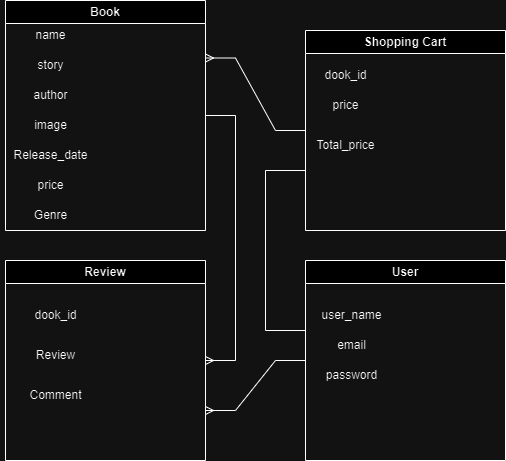

The diagram above was exported from draw.io. Its source (the exported page's mxGraphModel, read from the mxfile embedded in the PNG):
<mxGraphModel dx="1034" dy="452" grid="1" gridSize="10" guides="1" tooltips="1" connect="1" arrows="1" fold="1" page="1" pageScale="1" pageWidth="827" pageHeight="1169" math="0" shadow="0">
  <root>
    <mxCell id="0" />
    <mxCell id="1" parent="0" />
    <mxCell id="mj9yyWBlWIIgVtEbs0Fe-1" value="Book" style="swimlane;whiteSpace=wrap;html=1;" vertex="1" parent="1">
      <mxGeometry x="140" y="30" width="200" height="230" as="geometry" />
    </mxCell>
    <mxCell id="mj9yyWBlWIIgVtEbs0Fe-5" value="story" style="text;html=1;align=center;verticalAlign=middle;resizable=0;points=[];autosize=1;strokeColor=none;fillColor=none;" vertex="1" parent="mj9yyWBlWIIgVtEbs0Fe-1">
      <mxGeometry x="20" y="50" width="50" height="30" as="geometry" />
    </mxCell>
    <mxCell id="mj9yyWBlWIIgVtEbs0Fe-6" value="author" style="text;html=1;align=center;verticalAlign=middle;resizable=0;points=[];autosize=1;strokeColor=none;fillColor=none;" vertex="1" parent="mj9yyWBlWIIgVtEbs0Fe-1">
      <mxGeometry x="15" y="80" width="60" height="30" as="geometry" />
    </mxCell>
    <mxCell id="mj9yyWBlWIIgVtEbs0Fe-7" value="image" style="text;html=1;align=center;verticalAlign=middle;resizable=0;points=[];autosize=1;strokeColor=none;fillColor=none;" vertex="1" parent="mj9yyWBlWIIgVtEbs0Fe-1">
      <mxGeometry x="15" y="110" width="60" height="30" as="geometry" />
    </mxCell>
    <mxCell id="mj9yyWBlWIIgVtEbs0Fe-8" value="Release_date" style="text;html=1;align=center;verticalAlign=middle;resizable=0;points=[];autosize=1;strokeColor=none;fillColor=none;" vertex="1" parent="mj9yyWBlWIIgVtEbs0Fe-1">
      <mxGeometry x="-5" y="140" width="100" height="30" as="geometry" />
    </mxCell>
    <mxCell id="mj9yyWBlWIIgVtEbs0Fe-9" value="price" style="text;html=1;align=center;verticalAlign=middle;resizable=0;points=[];autosize=1;strokeColor=none;fillColor=none;" vertex="1" parent="mj9yyWBlWIIgVtEbs0Fe-1">
      <mxGeometry x="20" y="170" width="50" height="30" as="geometry" />
    </mxCell>
    <mxCell id="mj9yyWBlWIIgVtEbs0Fe-4" value="name" style="text;html=1;align=center;verticalAlign=middle;resizable=0;points=[];autosize=1;strokeColor=none;fillColor=none;" vertex="1" parent="mj9yyWBlWIIgVtEbs0Fe-1">
      <mxGeometry x="20" y="20" width="50" height="30" as="geometry" />
    </mxCell>
    <mxCell id="mj9yyWBlWIIgVtEbs0Fe-3" value="Genre" style="text;html=1;align=center;verticalAlign=middle;resizable=0;points=[];autosize=1;strokeColor=none;fillColor=none;shadow=1;" vertex="1" parent="mj9yyWBlWIIgVtEbs0Fe-1">
      <mxGeometry x="15" y="200" width="60" height="30" as="geometry" />
    </mxCell>
    <mxCell id="mj9yyWBlWIIgVtEbs0Fe-11" value="Review" style="swimlane;whiteSpace=wrap;html=1;" vertex="1" parent="1">
      <mxGeometry x="140" y="290" width="200" height="200" as="geometry" />
    </mxCell>
    <mxCell id="mj9yyWBlWIIgVtEbs0Fe-13" value="Comment" style="text;html=1;align=center;verticalAlign=middle;resizable=0;points=[];autosize=1;strokeColor=none;fillColor=none;" vertex="1" parent="mj9yyWBlWIIgVtEbs0Fe-11">
      <mxGeometry x="10" y="120" width="80" height="30" as="geometry" />
    </mxCell>
    <mxCell id="mj9yyWBlWIIgVtEbs0Fe-12" value="Review" style="text;html=1;align=center;verticalAlign=middle;resizable=0;points=[];autosize=1;strokeColor=none;fillColor=none;" vertex="1" parent="mj9yyWBlWIIgVtEbs0Fe-11">
      <mxGeometry x="20" y="80" width="60" height="30" as="geometry" />
    </mxCell>
    <mxCell id="mj9yyWBlWIIgVtEbs0Fe-42" value="dook_id" style="text;html=1;align=center;verticalAlign=middle;resizable=0;points=[];autosize=1;strokeColor=none;fillColor=none;" vertex="1" parent="mj9yyWBlWIIgVtEbs0Fe-11">
      <mxGeometry x="15" y="40" width="70" height="30" as="geometry" />
    </mxCell>
    <mxCell id="mj9yyWBlWIIgVtEbs0Fe-14" value="Shopping Cart" style="swimlane;whiteSpace=wrap;html=1;" vertex="1" parent="1">
      <mxGeometry x="440" y="60" width="200" height="200" as="geometry" />
    </mxCell>
    <mxCell id="mj9yyWBlWIIgVtEbs0Fe-16" value="Total_price" style="text;html=1;align=center;verticalAlign=middle;resizable=0;points=[];autosize=1;strokeColor=none;fillColor=none;" vertex="1" parent="mj9yyWBlWIIgVtEbs0Fe-14">
      <mxGeometry y="100" width="80" height="30" as="geometry" />
    </mxCell>
    <mxCell id="mj9yyWBlWIIgVtEbs0Fe-17" value="price" style="text;html=1;align=center;verticalAlign=middle;resizable=0;points=[];autosize=1;strokeColor=none;fillColor=none;" vertex="1" parent="mj9yyWBlWIIgVtEbs0Fe-14">
      <mxGeometry x="15" y="60" width="50" height="30" as="geometry" />
    </mxCell>
    <mxCell id="mj9yyWBlWIIgVtEbs0Fe-15" value="dook_id" style="text;html=1;align=center;verticalAlign=middle;resizable=0;points=[];autosize=1;strokeColor=none;fillColor=none;rotation=0;" vertex="1" parent="mj9yyWBlWIIgVtEbs0Fe-14">
      <mxGeometry x="5" y="30" width="70" height="30" as="geometry" />
    </mxCell>
    <mxCell id="mj9yyWBlWIIgVtEbs0Fe-18" value="User" style="swimlane;whiteSpace=wrap;html=1;" vertex="1" parent="1">
      <mxGeometry x="440" y="290" width="200" height="200" as="geometry" />
    </mxCell>
    <mxCell id="mj9yyWBlWIIgVtEbs0Fe-20" value="password" style="text;html=1;align=center;verticalAlign=middle;resizable=0;points=[];autosize=1;strokeColor=none;fillColor=none;" vertex="1" parent="mj9yyWBlWIIgVtEbs0Fe-18">
      <mxGeometry x="11" y="100" width="70" height="30" as="geometry" />
    </mxCell>
    <mxCell id="mj9yyWBlWIIgVtEbs0Fe-19" value="user_name" style="text;html=1;align=center;verticalAlign=middle;resizable=0;points=[];autosize=1;strokeColor=none;fillColor=none;" vertex="1" parent="mj9yyWBlWIIgVtEbs0Fe-18">
      <mxGeometry x="6" y="40" width="80" height="30" as="geometry" />
    </mxCell>
    <mxCell id="mj9yyWBlWIIgVtEbs0Fe-41" value="email" style="text;html=1;align=center;verticalAlign=middle;resizable=0;points=[];autosize=1;strokeColor=none;fillColor=none;" vertex="1" parent="mj9yyWBlWIIgVtEbs0Fe-18">
      <mxGeometry x="21" y="70" width="50" height="30" as="geometry" />
    </mxCell>
    <mxCell id="mj9yyWBlWIIgVtEbs0Fe-23" value="" style="edgeStyle=entityRelationEdgeStyle;fontSize=12;html=1;endArrow=ERmany;rounded=0;entryX=1;entryY=0.75;entryDx=0;entryDy=0;exitX=0;exitY=0.5;exitDx=0;exitDy=0;" edge="1" parent="1" source="mj9yyWBlWIIgVtEbs0Fe-18" target="mj9yyWBlWIIgVtEbs0Fe-11">
      <mxGeometry width="100" height="100" relative="1" as="geometry">
        <mxPoint x="130" y="390" as="sourcePoint" />
        <mxPoint x="230" y="290" as="targetPoint" />
      </mxGeometry>
    </mxCell>
    <mxCell id="mj9yyWBlWIIgVtEbs0Fe-31" value="" style="edgeStyle=entityRelationEdgeStyle;fontSize=12;html=1;endArrow=ERmany;rounded=0;entryX=1;entryY=0.25;entryDx=0;entryDy=0;exitX=0;exitY=0.5;exitDx=0;exitDy=0;" edge="1" parent="1" source="mj9yyWBlWIIgVtEbs0Fe-14" target="mj9yyWBlWIIgVtEbs0Fe-1">
      <mxGeometry width="100" height="100" relative="1" as="geometry">
        <mxPoint x="440" y="120" as="sourcePoint" />
        <mxPoint x="370" y="120" as="targetPoint" />
      </mxGeometry>
    </mxCell>
    <mxCell id="mj9yyWBlWIIgVtEbs0Fe-32" value="" style="endArrow=none;html=1;rounded=0;" edge="1" parent="1">
      <mxGeometry relative="1" as="geometry">
        <mxPoint x="440" y="360" as="sourcePoint" />
        <mxPoint x="440" y="200" as="targetPoint" />
        <Array as="points">
          <mxPoint x="400" y="360" />
          <mxPoint x="400" y="200" />
        </Array>
      </mxGeometry>
    </mxCell>
    <mxCell id="mj9yyWBlWIIgVtEbs0Fe-34" value="" style="edgeStyle=entityRelationEdgeStyle;fontSize=12;html=1;endArrow=ERmany;rounded=0;exitX=1;exitY=0.5;exitDx=0;exitDy=0;entryX=1;entryY=0.5;entryDx=0;entryDy=0;" edge="1" parent="1" source="mj9yyWBlWIIgVtEbs0Fe-1" target="mj9yyWBlWIIgVtEbs0Fe-11">
      <mxGeometry width="100" height="100" relative="1" as="geometry">
        <mxPoint x="260" y="310" as="sourcePoint" />
        <mxPoint x="340" y="350" as="targetPoint" />
      </mxGeometry>
    </mxCell>
  </root>
</mxGraphModel>